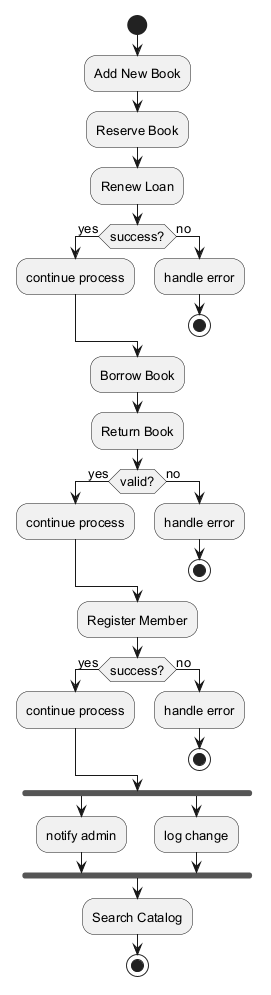

The diagram above was rendered by PlantUML. Its source (embedded in the PNG):
@startuml
skinparam defaultFontSize 13
start
:Add New Book;
:Reserve Book;
:Renew Loan;
if (success?) then (yes)
:continue process;
else (no)
:handle error;
stop
endif
:Borrow Book;
:Return Book;
if (valid?) then (yes)
:continue process;
else (no)
:handle error;
stop
endif
:Register Member;
if (success?) then (yes)
:continue process;
else (no)
:handle error;
stop
endif
fork
:notify admin;
fork again
:log change;
end fork
:Search Catalog;
stop
@enduml